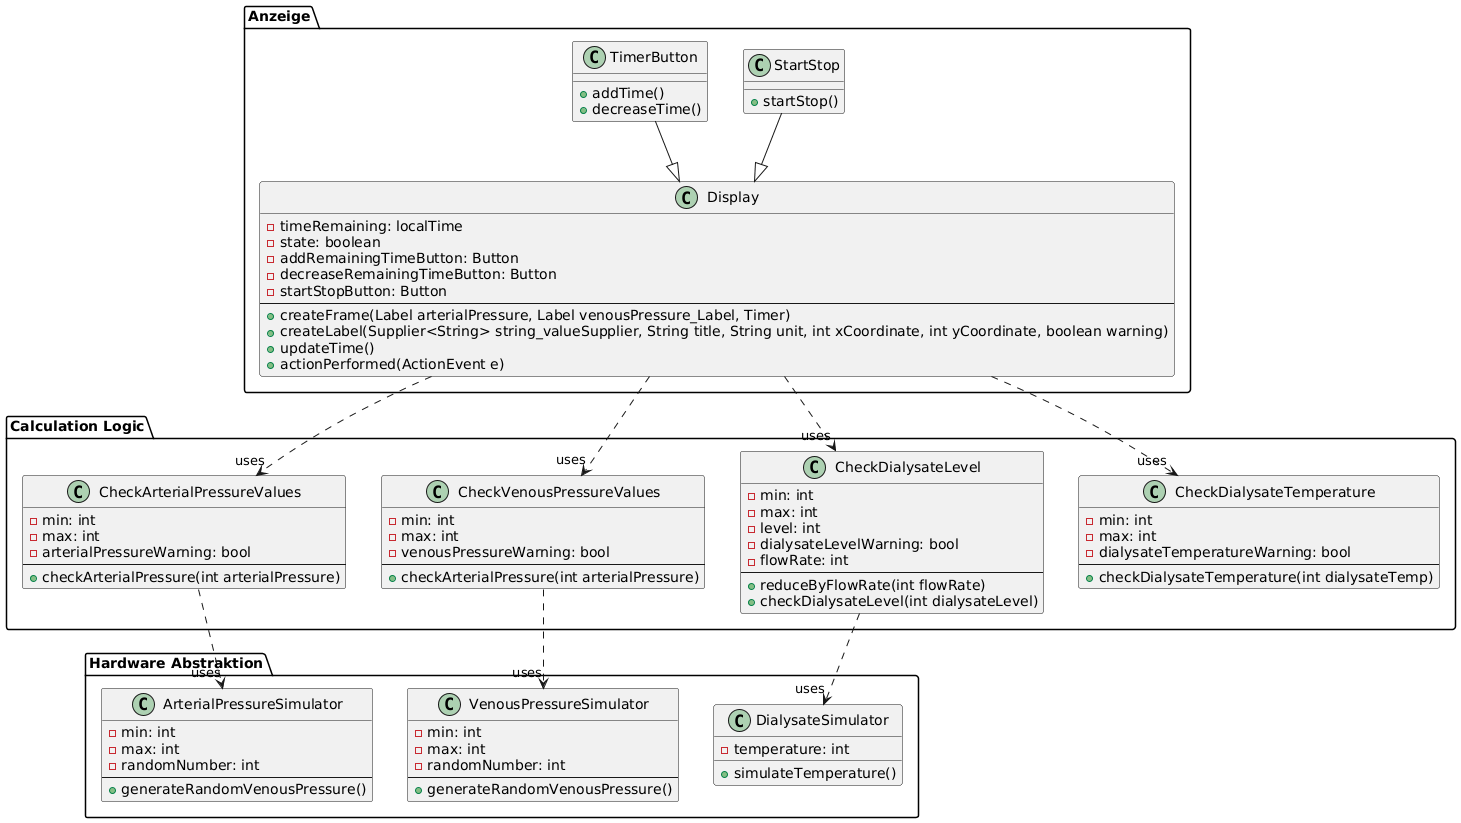

The diagram above was rendered by PlantUML. Its source (embedded in the PNG):
@startuml
' Klassendiagramm für die Blutdruck- und Dialyse-Überwachungssimulation

' === Pakete ===

package "Anzeige" {
    class Display {
        - timeRemaining: localTime
        - state: boolean
        - addRemainingTimeButton: Button
        - decreaseRemainingTimeButton: Button
        - startStopButton: Button
        --
        + createFrame(Label arterialPressure, Label venousPressure_Label, Timer)
        + createLabel(Supplier<String> string_valueSupplier, String title, String unit, int xCoordinate, int yCoordinate, boolean warning)
        + updateTime()
        + actionPerformed(ActionEvent e)
    }

    class TimerButton {
        + addTime()
        + decreaseTime()
    }

    class StartStop {
        + startStop()
    }
}

' === Logik ===

package "Calculation Logic" {
    class CheckArterialPressureValues {
        - min: int
        - max: int
        - arterialPressureWarning: bool
        --
        + checkArterialPressure(int arterialPressure)
    }

    class CheckVenousPressureValues {
        - min: int
        - max: int
        - venousPressureWarning: bool
        --
        + checkArterialPressure(int arterialPressure)
    }

    class CheckDialysateLevel {
        - min: int
        - max: int
        - level: int
        - dialysateLevelWarning: bool
        - flowRate: int
        --
        + reduceByFlowRate(int flowRate)
        + checkDialysateLevel(int dialysateLevel)
    }

    class CheckDialysateTemperature {
        - min: int
        - max: int
        - dialysateTemperatureWarning: bool
        --
        + checkDialysateTemperature(int dialysateTemp)
    }
}

' === Hardware Abstraktion ===

package "Hardware Abstraktion" {
    class ArterialPressureSimulator {
        - min: int
        - max: int
        - randomNumber: int
        --
        + generateRandomVenousPressure()
    }

    class VenousPressureSimulator {
        - min: int
        - max: int
        - randomNumber: int
        --
        + generateRandomVenousPressure()
    }

    class DialysateSimulator {
        - temperature: int
        + simulateTemperature()

    }
}

' === Beziehungen ===

' Generalisierung (Vererbung)
TimerButton --|> Display
StartStop --|> Display

' Assoziationen (Uses)
Display ..> "uses" CheckArterialPressureValues
Display ..> "uses" CheckVenousPressureValues
Display ..> "uses" CheckDialysateLevel
Display ..> "uses" CheckDialysateTemperature



CheckArterialPressureValues ..> "uses" ArterialPressureSimulator
CheckVenousPressureValues ..> "uses" VenousPressureSimulator
CheckDialysateLevel ..> "uses" DialysateSimulator
@enduml